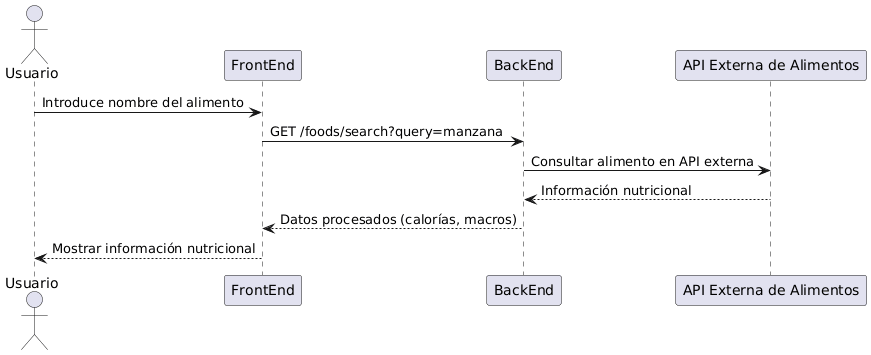

The diagram above was rendered by PlantUML. Its source (embedded in the PNG):
@startuml
actor Usuario
participant "FrontEnd" as FE
participant "BackEnd" as BE
participant "API Externa de Alimentos" as API

Usuario -> FE: Introduce nombre del alimento
FE -> BE: GET /foods/search?query=manzana

BE -> API: Consultar alimento en API externa
API --> BE: Información nutricional

BE --> FE: Datos procesados (calorías, macros)
FE --> Usuario: Mostrar información nutricional
@enduml